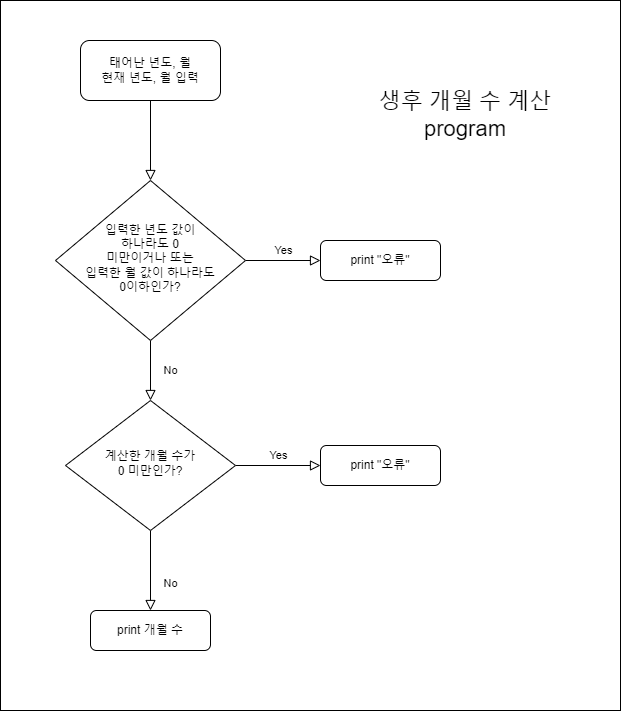

The diagram above was exported from draw.io. Its source (the exported page's mxGraphModel, read from the mxfile embedded in the PNG):
<mxGraphModel dx="1221" dy="760" grid="1" gridSize="10" guides="1" tooltips="1" connect="1" arrows="1" fold="1" page="1" pageScale="1" pageWidth="827" pageHeight="1169" math="0" shadow="0">
  <root>
    <mxCell id="WIyWlLk6GJQsqaUBKTNV-0" />
    <mxCell id="WIyWlLk6GJQsqaUBKTNV-1" parent="WIyWlLk6GJQsqaUBKTNV-0" />
    <mxCell id="WrX9QWW6bwUatEKnlSUa-13" value="" style="rounded=0;whiteSpace=wrap;html=1;fontSize=22;" vertex="1" parent="WIyWlLk6GJQsqaUBKTNV-1">
      <mxGeometry x="60" width="620" height="710" as="geometry" />
    </mxCell>
    <mxCell id="WIyWlLk6GJQsqaUBKTNV-2" value="" style="rounded=0;html=1;jettySize=auto;orthogonalLoop=1;fontSize=11;endArrow=block;endFill=0;endSize=8;strokeWidth=1;shadow=0;labelBackgroundColor=none;edgeStyle=orthogonalEdgeStyle;" parent="WIyWlLk6GJQsqaUBKTNV-1" source="WIyWlLk6GJQsqaUBKTNV-3" target="WIyWlLk6GJQsqaUBKTNV-6" edge="1">
      <mxGeometry relative="1" as="geometry" />
    </mxCell>
    <mxCell id="WIyWlLk6GJQsqaUBKTNV-3" value="태어난 년도, 월&lt;br&gt;현재 년도, 월 입력" style="rounded=1;whiteSpace=wrap;html=1;fontSize=12;glass=0;strokeWidth=1;shadow=0;" parent="WIyWlLk6GJQsqaUBKTNV-1" vertex="1">
      <mxGeometry x="140" y="40" width="140" height="60" as="geometry" />
    </mxCell>
    <mxCell id="WIyWlLk6GJQsqaUBKTNV-4" value="No" style="rounded=0;html=1;jettySize=auto;orthogonalLoop=1;fontSize=11;endArrow=block;endFill=0;endSize=8;strokeWidth=1;shadow=0;labelBackgroundColor=none;edgeStyle=orthogonalEdgeStyle;" parent="WIyWlLk6GJQsqaUBKTNV-1" source="WIyWlLk6GJQsqaUBKTNV-6" target="WIyWlLk6GJQsqaUBKTNV-10" edge="1">
      <mxGeometry y="20" relative="1" as="geometry">
        <mxPoint as="offset" />
      </mxGeometry>
    </mxCell>
    <mxCell id="WIyWlLk6GJQsqaUBKTNV-5" value="Yes" style="edgeStyle=orthogonalEdgeStyle;rounded=0;html=1;jettySize=auto;orthogonalLoop=1;fontSize=11;endArrow=block;endFill=0;endSize=8;strokeWidth=1;shadow=0;labelBackgroundColor=none;" parent="WIyWlLk6GJQsqaUBKTNV-1" source="WIyWlLk6GJQsqaUBKTNV-6" target="WIyWlLk6GJQsqaUBKTNV-7" edge="1">
      <mxGeometry y="10" relative="1" as="geometry">
        <mxPoint as="offset" />
      </mxGeometry>
    </mxCell>
    <mxCell id="WIyWlLk6GJQsqaUBKTNV-6" value="입력한 년도 값이&lt;br&gt;하나라도 0&lt;br&gt;미만이거나 또는&lt;br&gt;입력한 월 값이 하나라도&lt;br&gt;0이하인가?" style="rhombus;whiteSpace=wrap;html=1;shadow=0;fontFamily=Helvetica;fontSize=12;align=center;strokeWidth=1;spacing=6;spacingTop=-4;" parent="WIyWlLk6GJQsqaUBKTNV-1" vertex="1">
      <mxGeometry x="115" y="180" width="190" height="160" as="geometry" />
    </mxCell>
    <mxCell id="WIyWlLk6GJQsqaUBKTNV-7" value="print &quot;오류&quot;" style="rounded=1;whiteSpace=wrap;html=1;fontSize=12;glass=0;strokeWidth=1;shadow=0;" parent="WIyWlLk6GJQsqaUBKTNV-1" vertex="1">
      <mxGeometry x="380" y="240" width="120" height="40" as="geometry" />
    </mxCell>
    <mxCell id="WIyWlLk6GJQsqaUBKTNV-8" value="No" style="rounded=0;html=1;jettySize=auto;orthogonalLoop=1;fontSize=11;endArrow=block;endFill=0;endSize=8;strokeWidth=1;shadow=0;labelBackgroundColor=none;edgeStyle=orthogonalEdgeStyle;" parent="WIyWlLk6GJQsqaUBKTNV-1" source="WIyWlLk6GJQsqaUBKTNV-10" target="WIyWlLk6GJQsqaUBKTNV-11" edge="1">
      <mxGeometry x="0.3333" y="20" relative="1" as="geometry">
        <mxPoint as="offset" />
      </mxGeometry>
    </mxCell>
    <mxCell id="WIyWlLk6GJQsqaUBKTNV-9" value="Yes" style="edgeStyle=orthogonalEdgeStyle;rounded=0;html=1;jettySize=auto;orthogonalLoop=1;fontSize=11;endArrow=block;endFill=0;endSize=8;strokeWidth=1;shadow=0;labelBackgroundColor=none;" parent="WIyWlLk6GJQsqaUBKTNV-1" source="WIyWlLk6GJQsqaUBKTNV-10" target="WIyWlLk6GJQsqaUBKTNV-12" edge="1">
      <mxGeometry y="10" relative="1" as="geometry">
        <mxPoint as="offset" />
      </mxGeometry>
    </mxCell>
    <mxCell id="WIyWlLk6GJQsqaUBKTNV-10" value="계산한 개월 수가&lt;br&gt;0 미만인가?" style="rhombus;whiteSpace=wrap;html=1;shadow=0;fontFamily=Helvetica;fontSize=12;align=center;strokeWidth=1;spacing=6;spacingTop=-4;" parent="WIyWlLk6GJQsqaUBKTNV-1" vertex="1">
      <mxGeometry x="125" y="400" width="170" height="130" as="geometry" />
    </mxCell>
    <mxCell id="WIyWlLk6GJQsqaUBKTNV-11" value="print 개월 수" style="rounded=1;whiteSpace=wrap;html=1;fontSize=12;glass=0;strokeWidth=1;shadow=0;" parent="WIyWlLk6GJQsqaUBKTNV-1" vertex="1">
      <mxGeometry x="150" y="610" width="120" height="40" as="geometry" />
    </mxCell>
    <mxCell id="WIyWlLk6GJQsqaUBKTNV-12" value="print &quot;오류&quot;" style="rounded=1;whiteSpace=wrap;html=1;fontSize=12;glass=0;strokeWidth=1;shadow=0;" parent="WIyWlLk6GJQsqaUBKTNV-1" vertex="1">
      <mxGeometry x="380" y="445" width="120" height="40" as="geometry" />
    </mxCell>
    <mxCell id="WrX9QWW6bwUatEKnlSUa-7" value="&lt;font style=&quot;font-size: 22px;&quot;&gt;생후 개월 수 계산 program&lt;/font&gt;" style="text;html=1;strokeColor=none;fillColor=none;align=center;verticalAlign=middle;whiteSpace=wrap;rounded=0;" vertex="1" parent="WIyWlLk6GJQsqaUBKTNV-1">
      <mxGeometry x="420" y="100" width="210" height="30" as="geometry" />
    </mxCell>
  </root>
</mxGraphModel>